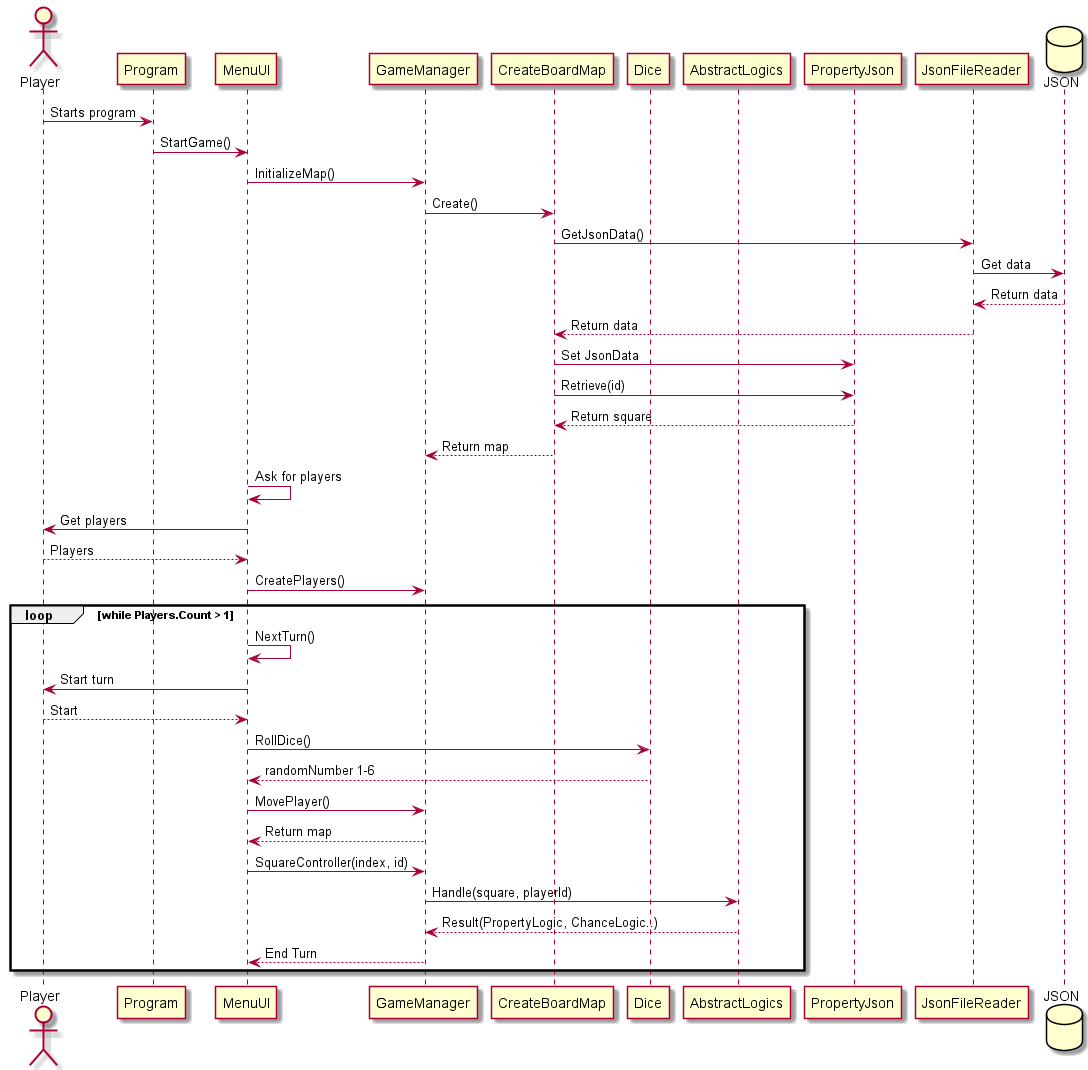

The diagram above was rendered by PlantUML. Its source (embedded in the PNG):
@startuml
actor Player
participant Program
participant MenuUI
participant GameManager
participant CreateBoardMap
participant Dice
participant AbstractLogics
participant PropertyJson
participant JsonFileReader
database JSON

Player -> Program: Starts program
Program -> MenuUI: StartGame()
MenuUI ->GameManager: InitializeMap()
GameManager -> CreateBoardMap: Create()
CreateBoardMap -> JsonFileReader: GetJsonData()
JsonFileReader -> JSON: Get data
JsonFileReader <-- JSON: Return data
CreateBoardMap <-- JsonFileReader: Return data
CreateBoardMap -> PropertyJson: Set JsonData
CreateBoardMap -> PropertyJson: Retrieve(id)
CreateBoardMap <-- PropertyJson: Return square
GameManager <-- CreateBoardMap: Return map
MenuUI -> MenuUI: Ask for players
Player <- MenuUI: Get players
Player --> MenuUI: Players
MenuUI -> GameManager: CreatePlayers()
loop while Players.Count > 1
MenuUI -> MenuUI: NextTurn()
Player <- MenuUI: Start turn
Player --> MenuUI: Start
MenuUI -> Dice: RollDice()
MenuUI <-- Dice: randomNumber 1-6
MenuUI -> GameManager: MovePlayer()
MenuUI <-- GameManager: Return map
MenuUI -> GameManager: SquareController(index, id)
GameManager -> AbstractLogics: Handle(square, playerId)
GameManager <-- AbstractLogics: Result(PropertyLogic, ChanceLogic..)
MenuUI <-- GameManager: End Turn
end
@enduml